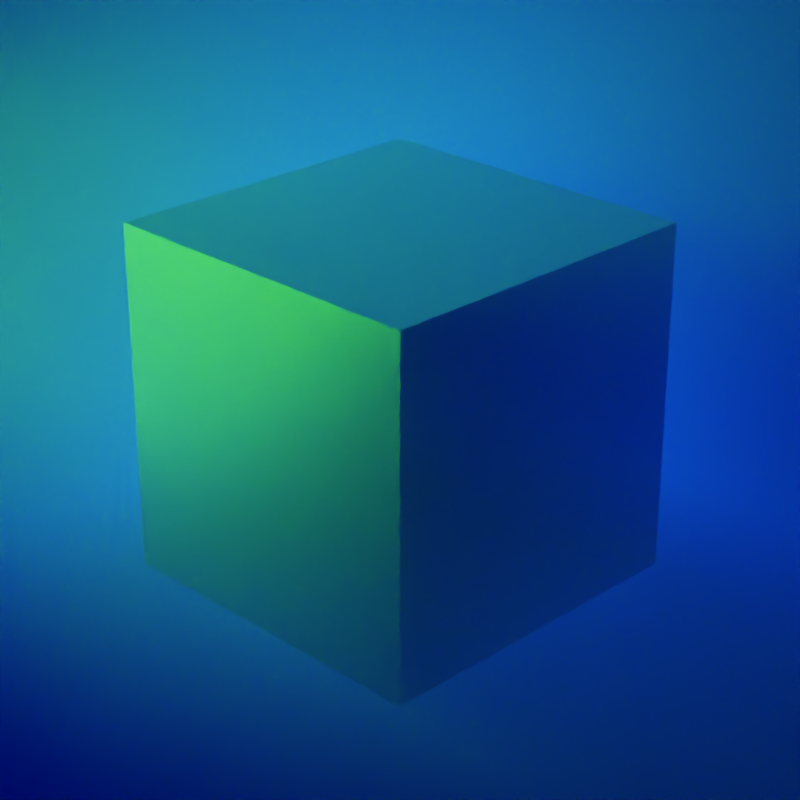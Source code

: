 # Source: cube.blend  (saved by Blender 2.82.7; exported with 4.5.12 LTS)
import bpy
from mathutils import Matrix  # noqa: F401  (used for matrix-valued properties, if any)

bpy.ops.wm.read_factory_settings(use_empty=True)
scene = bpy.context.scene
scene.name = 'Scene'

# ---- collections
col_collection = bpy.data.collections.new('Collection'); scene.collection.children.link(col_collection)

# ---- materials (node trees are filled in below, after node groups)
mat_material = bpy.data.materials.new('Material')
mat_material.alpha_threshold = 0.0
mat_material.diffuse_color = (0.3807, 0.0, 1.0, 1.0)
mat_material.line_color = (0.0, 0.0, 0.0, 1.0)
mat_material_001 = bpy.data.materials.new('Material.001')

# ---- material node trees
mat_material.use_nodes = True; mat_material.node_tree.nodes.clear()
_N = mat_material.node_tree.nodes; _L = mat_material.node_tree.links
n0 = _N.new('ShaderNodeOutputMaterial'); n0.name = 'Material Output'; n0.location = (300, 300)
n1 = _N.new('ShaderNodeBsdfAnisotropic'); n1.name = 'Glossy BSDF'; n1.location = (110, 300)
n1.distribution = 'GGX'
n1.inputs[0].default_value = (1.0, 1.0, 1.0, 1.0)
n1.inputs[1].default_value = 0.25
_L.new(n1.outputs[0], n0.inputs[0])
n0.is_active_output = True
mat_material_001.use_nodes = True; mat_material_001.node_tree.nodes.clear()
_N = mat_material_001.node_tree.nodes; _L = mat_material_001.node_tree.links
n0 = _N.new('ShaderNodeOutputMaterial'); n0.name = 'Material Output'; n0.location = (300, 300)
n1 = _N.new('ShaderNodeVolumeScatter'); n1.name = 'Volume Scatter'; n1.location = (110, 277)
n1.width = 140
n1.inputs[0].default_value = (1.0, 1.0, 1.0, 1.0)
n1.inputs[1].default_value = 0.1
_L.new(n1.outputs[0], n0.inputs[1])
n0.is_active_output = True

# ---- world
world_world = bpy.data.worlds.new('World'); scene.world = world_world
world_world.use_nodes = True; world_world.node_tree.nodes.clear()
_N = world_world.node_tree.nodes; _L = world_world.node_tree.links
n0 = _N.new('ShaderNodeOutputWorld'); n0.name = 'World Output'; n0.location = (300, 300)
n0.is_active_output = True
world_world.color = (0.05088, 0.05088, 0.05088)
world_world.use_sun_shadow = False
world_world.sun_shadow_jitter_overblur = 0.0

# ---- cameras
cam_camera = bpy.data.cameras.new('Camera')
cam_camera.clip_end = 100.0
cam_camera.lens = 90.0
cam_camera.ortho_scale = 5.314

# ---- lights
light_light = bpy.data.lights.new('Light', 'SPOT')
light_light.color = (0.0, 0.02454, 1.0)
light_light.transmission_factor = 0.0
light_light.energy = 3e+04
light_light.shadow_soft_size = 1.0
light_light.shadow_maximum_resolution = 0.006
light_light.use_absolute_resolution = True
light_light.spot_size = 3.142
light_light_001 = bpy.data.lights.new('Light.001', 'SPOT')
light_light_001.color = (0.05892, 1.0, 0.0)
light_light_001.transmission_factor = 0.0
light_light_001.energy = 3e+04
light_light_001.shadow_soft_size = 3.5
light_light_001.shadow_maximum_resolution = 0.006
light_light_001.use_absolute_resolution = True
light_light_001.spot_size = 1.064

# ---- meshes
me_cube = bpy.data.meshes.new('Cube')
me_cube.from_pydata([(1.0, 1.0, 1.0), (1.0, 1.0, -1.0), (1.0, -1.0, 1.0), (1.0, -1.0, -1.0), (-1.0, 1.0, 1.0), (-1.0, 1.0, -1.0), (-1.0, -1.0, 1.0), (-1.0, -1.0, -1.0)], [], [(3, 2, 6, 7), (7, 6, 4, 5), (5, 1, 3, 7), (1, 0, 2, 3), (5, 4, 0, 1), (2, 0, 4, 6)])
_uv = me_cube.uv_layers.new(name='UVMap')
_uv.uv.foreach_set('vector', [0.375, 0.75, 0.625, 0.75, 0.625, 1.0, 0.375, 1.0, 0.375, 0.0, 0.625, 0.0, 0.625, 0.25, 0.375, 0.25, 0.125, 0.5, 0.375, 0.5, 0.375, 0.75, 0.125, 0.75, 0.375, 0.5, 0.625, 0.5, 0.625, 0.75, 0.375, 0.75, 0.375, 0.25, 0.625, 0.25, 0.625, 0.5, 0.375, 0.5, 0.625, 0.75, 0.625, 0.5, 0.625, 0.25, 0.625, 0.0])
me_cube.materials.append(mat_material)
me_cube.use_remesh_preserve_volume = False
me_cube.use_remesh_preserve_attributes = False
me_cube.use_mirror_vertex_groups = False
me_cube.update()
me_cube_002 = bpy.data.meshes.new('Cube.002')
me_cube_002.from_pydata([(-1.0, -1.0, -1.0), (-1.0, -1.0, 1.0), (-1.0, 1.0, -1.0), (-1.0, 1.0, 1.0), (1.0, -1.0, -1.0), (1.0, -1.0, 1.0), (1.0, 1.0, -1.0), (1.0, 1.0, 1.0)], [], [(0, 1, 3, 2), (2, 3, 7, 6), (6, 7, 5, 4), (4, 5, 1, 0), (2, 6, 4, 0), (7, 3, 1, 5)])
_uv = me_cube_002.uv_layers.new(name='UVMap')
_uv.uv.foreach_set('vector', [0.375, 0.0, 0.625, 0.0, 0.625, 0.25, 0.375, 0.25, 0.375, 0.25, 0.625, 0.25, 0.625, 0.5, 0.375, 0.5, 0.375, 0.5, 0.625, 0.5, 0.625, 0.75, 0.375, 0.75, 0.375, 0.75, 0.625, 0.75, 0.625, 1.0, 0.375, 1.0, 0.125, 0.5, 0.375, 0.5, 0.375, 0.75, 0.125, 0.75, 0.625, 0.5, 0.875, 0.5, 0.875, 0.75, 0.625, 0.75])
me_cube_002.materials.append(mat_material_001)
me_cube_002.use_remesh_fix_poles = True
me_cube_002.use_remesh_preserve_attributes = False
me_cube_002.use_mirror_vertex_groups = False
me_cube_002.update()

# ---- objects
ob_cube = bpy.data.objects.new('Cube', me_cube)
ob_light = bpy.data.objects.new('Light', light_light)
ob_camera = bpy.data.objects.new('Camera', cam_camera)
ob_cube_002 = bpy.data.objects.new('Cube.002', me_cube_002)
ob_light_001 = bpy.data.objects.new('Light.001', light_light_001)

# ---- transforms, parenting, visibility, modifiers, constraints
ob_cube.location = (0.0, 0.0, 0.0)
ob_cube.scale = (1.465, 1.465, 1.465)
ob_cube.lock_rotations_4d = False
ob_cube.empty_display_type = 'ARROWS'
ob_cube.display_type = 'SOLID'
ob_cube.lineart.crease_threshold = 0.0
ob_light.location = (-3.456, 3.399, -2.234)
ob_light.rotation_euler = (2.231, 0.8447, 4.466)
ob_light.lock_rotations_4d = False
ob_light.empty_display_type = 'ARROWS'
ob_light.color = (0.0, 0.0, 0.0, 0.0)
ob_light.lineart.crease_threshold = 0.0
ob_camera.location = (10.0, -10.0, 6.6)
ob_camera.rotation_euler = (1.134, 0.0, 0.7854)
ob_camera.lock_rotations_4d = False
ob_camera.empty_display_type = 'ARROWS'
ob_camera.color = (0.0, 0.0, 0.0, 0.0)
ob_camera.display_type = 'WIRE'
ob_camera.lineart.crease_threshold = 0.0
ob_cube_002.location = (2.673, -2.492, 2.248)
ob_cube_002.scale = (7.386, 7.386, 4.965)
ob_cube_002.lineart.crease_threshold = 0.0
ob_light_001.location = (-3.707, -2.986, 1.111)
ob_light_001.rotation_euler = (4.467, 2.522, 8.726)
ob_light_001.scale = (0.1665, 0.1665, 0.1665)
ob_light_001.lock_rotations_4d = False
ob_light_001.empty_display_type = 'ARROWS'
ob_light_001.color = (0.0, 0.0, 0.0, 0.0)
ob_light_001.lineart.crease_threshold = 0.0

# ---- collection membership
col_collection.objects.link(ob_cube)
col_collection.objects.link(ob_light)
col_collection.objects.link(ob_camera)
col_collection.objects.link(ob_cube_002)
col_collection.objects.link(ob_light_001)

# ---- scene / render settings (as saved in the file)
scene.camera = ob_camera
scene.frame_start = 1; scene.frame_end = 250; scene.frame_set(33)
scene.render.engine = 'CYCLES'
scene.render.resolution_x = 125
scene.render.resolution_y = 125
scene.render.dither_intensity = 0.0
scene.render.use_border = True
scene.render.use_stamp_time = False
scene.render.use_stamp_date = False
scene.render.use_stamp_frame = False
scene.render.use_stamp_camera = False
scene.render.use_stamp_scene = False
scene.render.use_stamp_filename = False
scene.render.use_stamp_render_time = False
scene.cycles.preview_pause = True
scene.cycles.use_denoising = False
scene.cycles.samples = 999999
scene.cycles.sampling_pattern = 'TABULATED_SOBOL'
scene.cycles.use_adaptive_sampling = False
scene.cycles.use_light_tree = False
scene.view_settings.view_transform = 'Filmic'
bpy.context.view_layer.update()
